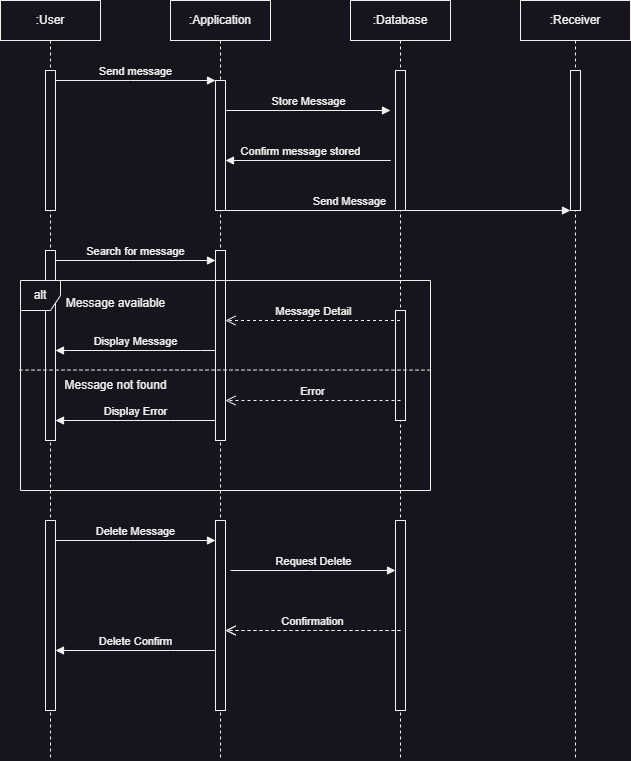

The diagram above was exported from draw.io. Its source (the exported page's mxGraphModel, read from the mxfile embedded in the PNG):
<mxGraphModel dx="1113" dy="566" grid="1" gridSize="10" guides="1" tooltips="1" connect="1" arrows="1" fold="1" page="1" pageScale="1" pageWidth="850" pageHeight="1100" math="0" shadow="0">
  <root>
    <mxCell id="0" />
    <mxCell id="1" parent="0" />
    <mxCell id="WLHLVPfwLbogeT9EPHkO-13" value="Send Message" style="html=1;verticalAlign=bottom;endArrow=block;edgeStyle=elbowEdgeStyle;elbow=vertical;curved=0;rounded=0;" parent="1" source="aM9ryv3xv72pqoxQDRHE-5" target="WLHLVPfwLbogeT9EPHkO-6" edge="1">
      <mxGeometry x="-0.2658" relative="1" as="geometry">
        <mxPoint x="460" y="230" as="sourcePoint" />
        <Array as="points">
          <mxPoint x="622.5" y="230" />
        </Array>
        <mxPoint x="625" y="230" as="targetPoint" />
        <mxPoint as="offset" />
      </mxGeometry>
    </mxCell>
    <mxCell id="aM9ryv3xv72pqoxQDRHE-1" value=":User" style="shape=umlLifeline;perimeter=lifelinePerimeter;whiteSpace=wrap;html=1;container=0;dropTarget=0;collapsible=0;recursiveResize=0;outlineConnect=0;portConstraint=eastwest;newEdgeStyle={&quot;edgeStyle&quot;:&quot;elbowEdgeStyle&quot;,&quot;elbow&quot;:&quot;vertical&quot;,&quot;curved&quot;:0,&quot;rounded&quot;:0};" parent="1" vertex="1">
      <mxGeometry x="50" y="40" width="100" height="760" as="geometry" />
    </mxCell>
    <mxCell id="aM9ryv3xv72pqoxQDRHE-2" value="" style="html=1;points=[];perimeter=orthogonalPerimeter;outlineConnect=0;targetShapes=umlLifeline;portConstraint=eastwest;newEdgeStyle={&quot;edgeStyle&quot;:&quot;elbowEdgeStyle&quot;,&quot;elbow&quot;:&quot;vertical&quot;,&quot;curved&quot;:0,&quot;rounded&quot;:0};" parent="aM9ryv3xv72pqoxQDRHE-1" vertex="1">
      <mxGeometry x="45" y="70" width="10" height="140" as="geometry" />
    </mxCell>
    <mxCell id="rhvB7x6sVBcCHNl0k6aQ-10" value="" style="html=1;points=[];perimeter=orthogonalPerimeter;outlineConnect=0;targetShapes=umlLifeline;portConstraint=eastwest;newEdgeStyle={&quot;edgeStyle&quot;:&quot;elbowEdgeStyle&quot;,&quot;elbow&quot;:&quot;vertical&quot;,&quot;curved&quot;:0,&quot;rounded&quot;:0};" parent="aM9ryv3xv72pqoxQDRHE-1" vertex="1">
      <mxGeometry x="45" y="250" width="10" height="190" as="geometry" />
    </mxCell>
    <mxCell id="rhvB7x6sVBcCHNl0k6aQ-24" value="" style="html=1;points=[];perimeter=orthogonalPerimeter;outlineConnect=0;targetShapes=umlLifeline;portConstraint=eastwest;newEdgeStyle={&quot;edgeStyle&quot;:&quot;elbowEdgeStyle&quot;,&quot;elbow&quot;:&quot;vertical&quot;,&quot;curved&quot;:0,&quot;rounded&quot;:0};" parent="aM9ryv3xv72pqoxQDRHE-1" vertex="1">
      <mxGeometry x="45" y="520" width="10" height="190" as="geometry" />
    </mxCell>
    <mxCell id="aM9ryv3xv72pqoxQDRHE-5" value=":Application" style="shape=umlLifeline;perimeter=lifelinePerimeter;whiteSpace=wrap;html=1;container=0;dropTarget=0;collapsible=0;recursiveResize=0;outlineConnect=0;portConstraint=eastwest;newEdgeStyle={&quot;edgeStyle&quot;:&quot;elbowEdgeStyle&quot;,&quot;elbow&quot;:&quot;vertical&quot;,&quot;curved&quot;:0,&quot;rounded&quot;:0};" parent="1" vertex="1">
      <mxGeometry x="220" y="40" width="100" height="760" as="geometry" />
    </mxCell>
    <mxCell id="aM9ryv3xv72pqoxQDRHE-6" value="" style="html=1;points=[];perimeter=orthogonalPerimeter;outlineConnect=0;targetShapes=umlLifeline;portConstraint=eastwest;newEdgeStyle={&quot;edgeStyle&quot;:&quot;elbowEdgeStyle&quot;,&quot;elbow&quot;:&quot;vertical&quot;,&quot;curved&quot;:0,&quot;rounded&quot;:0};" parent="aM9ryv3xv72pqoxQDRHE-5" vertex="1">
      <mxGeometry x="45" y="80" width="10" height="130" as="geometry" />
    </mxCell>
    <mxCell id="rhvB7x6sVBcCHNl0k6aQ-11" value="" style="html=1;points=[];perimeter=orthogonalPerimeter;outlineConnect=0;targetShapes=umlLifeline;portConstraint=eastwest;newEdgeStyle={&quot;edgeStyle&quot;:&quot;elbowEdgeStyle&quot;,&quot;elbow&quot;:&quot;vertical&quot;,&quot;curved&quot;:0,&quot;rounded&quot;:0};" parent="aM9ryv3xv72pqoxQDRHE-5" vertex="1">
      <mxGeometry x="45" y="250" width="10" height="190" as="geometry" />
    </mxCell>
    <mxCell id="rhvB7x6sVBcCHNl0k6aQ-25" value="" style="html=1;points=[];perimeter=orthogonalPerimeter;outlineConnect=0;targetShapes=umlLifeline;portConstraint=eastwest;newEdgeStyle={&quot;edgeStyle&quot;:&quot;elbowEdgeStyle&quot;,&quot;elbow&quot;:&quot;vertical&quot;,&quot;curved&quot;:0,&quot;rounded&quot;:0};" parent="aM9ryv3xv72pqoxQDRHE-5" vertex="1">
      <mxGeometry x="45" y="520" width="10" height="190" as="geometry" />
    </mxCell>
    <mxCell id="aM9ryv3xv72pqoxQDRHE-7" value="Send message" style="html=1;verticalAlign=bottom;endArrow=block;edgeStyle=elbowEdgeStyle;elbow=vertical;curved=0;rounded=0;" parent="1" source="aM9ryv3xv72pqoxQDRHE-2" target="aM9ryv3xv72pqoxQDRHE-6" edge="1">
      <mxGeometry relative="1" as="geometry">
        <mxPoint x="195" y="130" as="sourcePoint" />
        <Array as="points">
          <mxPoint x="180" y="120" />
        </Array>
      </mxGeometry>
    </mxCell>
    <mxCell id="WLHLVPfwLbogeT9EPHkO-1" value=":Database" style="shape=umlLifeline;perimeter=lifelinePerimeter;whiteSpace=wrap;html=1;container=0;dropTarget=0;collapsible=0;recursiveResize=0;outlineConnect=0;portConstraint=eastwest;newEdgeStyle={&quot;edgeStyle&quot;:&quot;elbowEdgeStyle&quot;,&quot;elbow&quot;:&quot;vertical&quot;,&quot;curved&quot;:0,&quot;rounded&quot;:0};" parent="1" vertex="1">
      <mxGeometry x="400" y="40" width="100" height="760" as="geometry" />
    </mxCell>
    <mxCell id="WLHLVPfwLbogeT9EPHkO-2" value="" style="html=1;points=[];perimeter=orthogonalPerimeter;outlineConnect=0;targetShapes=umlLifeline;portConstraint=eastwest;newEdgeStyle={&quot;edgeStyle&quot;:&quot;elbowEdgeStyle&quot;,&quot;elbow&quot;:&quot;vertical&quot;,&quot;curved&quot;:0,&quot;rounded&quot;:0};" parent="WLHLVPfwLbogeT9EPHkO-1" vertex="1">
      <mxGeometry x="45" y="70" width="10" height="140" as="geometry" />
    </mxCell>
    <mxCell id="rhvB7x6sVBcCHNl0k6aQ-26" value="" style="html=1;points=[];perimeter=orthogonalPerimeter;outlineConnect=0;targetShapes=umlLifeline;portConstraint=eastwest;newEdgeStyle={&quot;edgeStyle&quot;:&quot;elbowEdgeStyle&quot;,&quot;elbow&quot;:&quot;vertical&quot;,&quot;curved&quot;:0,&quot;rounded&quot;:0};" parent="WLHLVPfwLbogeT9EPHkO-1" vertex="1">
      <mxGeometry x="45" y="520" width="10" height="190" as="geometry" />
    </mxCell>
    <mxCell id="rhvB7x6sVBcCHNl0k6aQ-28" value="" style="html=1;points=[];perimeter=orthogonalPerimeter;outlineConnect=0;targetShapes=umlLifeline;portConstraint=eastwest;newEdgeStyle={&quot;edgeStyle&quot;:&quot;elbowEdgeStyle&quot;,&quot;elbow&quot;:&quot;vertical&quot;,&quot;curved&quot;:0,&quot;rounded&quot;:0};" parent="WLHLVPfwLbogeT9EPHkO-1" vertex="1">
      <mxGeometry x="45" y="310" width="10" height="110" as="geometry" />
    </mxCell>
    <mxCell id="WLHLVPfwLbogeT9EPHkO-5" value=":Receiver" style="shape=umlLifeline;perimeter=lifelinePerimeter;whiteSpace=wrap;html=1;container=0;dropTarget=0;collapsible=0;recursiveResize=0;outlineConnect=0;portConstraint=eastwest;newEdgeStyle={&quot;edgeStyle&quot;:&quot;elbowEdgeStyle&quot;,&quot;elbow&quot;:&quot;vertical&quot;,&quot;curved&quot;:0,&quot;rounded&quot;:0};" parent="1" vertex="1">
      <mxGeometry x="570" y="40" width="110" height="760" as="geometry" />
    </mxCell>
    <mxCell id="WLHLVPfwLbogeT9EPHkO-6" value="" style="html=1;points=[];perimeter=orthogonalPerimeter;outlineConnect=0;targetShapes=umlLifeline;portConstraint=eastwest;newEdgeStyle={&quot;edgeStyle&quot;:&quot;elbowEdgeStyle&quot;,&quot;elbow&quot;:&quot;vertical&quot;,&quot;curved&quot;:0,&quot;rounded&quot;:0};" parent="WLHLVPfwLbogeT9EPHkO-5" vertex="1">
      <mxGeometry x="50" y="70" width="10" height="140" as="geometry" />
    </mxCell>
    <mxCell id="WLHLVPfwLbogeT9EPHkO-11" value="Store Message" style="html=1;verticalAlign=bottom;endArrow=block;edgeStyle=elbowEdgeStyle;elbow=vertical;curved=0;rounded=0;" parent="1" source="aM9ryv3xv72pqoxQDRHE-6" edge="1">
      <mxGeometry relative="1" as="geometry">
        <mxPoint x="290" y="150" as="sourcePoint" />
        <Array as="points">
          <mxPoint x="355" y="150" />
        </Array>
        <mxPoint x="440" y="150" as="targetPoint" />
      </mxGeometry>
    </mxCell>
    <mxCell id="WLHLVPfwLbogeT9EPHkO-12" value="Confirm message stored" style="html=1;verticalAlign=bottom;endArrow=block;edgeStyle=elbowEdgeStyle;elbow=vertical;curved=0;rounded=0;" parent="1" target="aM9ryv3xv72pqoxQDRHE-6" edge="1">
      <mxGeometry x="0.4737" relative="1" as="geometry">
        <mxPoint x="320" y="200" as="sourcePoint" />
        <Array as="points">
          <mxPoint x="440" y="200" />
        </Array>
        <mxPoint x="495" y="200" as="targetPoint" />
        <mxPoint as="offset" />
      </mxGeometry>
    </mxCell>
    <mxCell id="rhvB7x6sVBcCHNl0k6aQ-1" value="Search for message" style="html=1;verticalAlign=bottom;endArrow=block;edgeStyle=elbowEdgeStyle;elbow=vertical;curved=0;rounded=0;" parent="1" source="rhvB7x6sVBcCHNl0k6aQ-10" edge="1">
      <mxGeometry relative="1" as="geometry">
        <mxPoint x="120" y="300" as="sourcePoint" />
        <Array as="points">
          <mxPoint x="180" y="300" />
        </Array>
        <mxPoint x="265" y="300" as="targetPoint" />
      </mxGeometry>
    </mxCell>
    <mxCell id="rhvB7x6sVBcCHNl0k6aQ-2" value="Display Message" style="html=1;verticalAlign=bottom;endArrow=block;edgeStyle=elbowEdgeStyle;elbow=horizontal;curved=0;rounded=0;" parent="1" source="rhvB7x6sVBcCHNl0k6aQ-11" target="rhvB7x6sVBcCHNl0k6aQ-10" edge="1">
      <mxGeometry relative="1" as="geometry">
        <mxPoint x="260" y="440" as="sourcePoint" />
        <Array as="points">
          <mxPoint x="250" y="390" />
          <mxPoint x="220" y="390" />
          <mxPoint x="240" y="440" />
        </Array>
        <mxPoint x="120" y="440" as="targetPoint" />
      </mxGeometry>
    </mxCell>
    <mxCell id="rhvB7x6sVBcCHNl0k6aQ-13" value="alt" style="shape=umlFrame;whiteSpace=wrap;html=1;pointerEvents=0;recursiveResize=0;container=1;collapsible=0;width=40;height=30;" parent="1" vertex="1">
      <mxGeometry x="70" y="320" width="410" height="210" as="geometry" />
    </mxCell>
    <mxCell id="rhvB7x6sVBcCHNl0k6aQ-12" value="" style="endArrow=none;dashed=1;html=1;rounded=0;entryX=1.01;entryY=0.529;entryDx=0;entryDy=0;entryPerimeter=0;exitX=0.005;exitY=0.529;exitDx=0;exitDy=0;exitPerimeter=0;" parent="rhvB7x6sVBcCHNl0k6aQ-13" edge="1">
      <mxGeometry width="50" height="50" relative="1" as="geometry">
        <mxPoint x="-1.0200000000000387" y="89.59000000000003" as="sourcePoint" />
        <mxPoint x="411.0299999999999" y="89.59000000000003" as="targetPoint" />
        <Array as="points">
          <mxPoint x="86.93" y="89.5" />
        </Array>
      </mxGeometry>
    </mxCell>
    <mxCell id="rhvB7x6sVBcCHNl0k6aQ-14" value="Message available" style="text;html=1;align=center;verticalAlign=middle;resizable=0;points=[];autosize=1;strokeColor=none;fillColor=none;" parent="rhvB7x6sVBcCHNl0k6aQ-13" vertex="1">
      <mxGeometry x="35" y="8" width="120" height="30" as="geometry" />
    </mxCell>
    <mxCell id="rhvB7x6sVBcCHNl0k6aQ-15" value="Message not found" style="text;html=1;align=center;verticalAlign=middle;resizable=0;points=[];autosize=1;strokeColor=none;fillColor=none;" parent="rhvB7x6sVBcCHNl0k6aQ-13" vertex="1">
      <mxGeometry x="30" y="90" width="130" height="30" as="geometry" />
    </mxCell>
    <mxCell id="rhvB7x6sVBcCHNl0k6aQ-16" value="Error" style="html=1;verticalAlign=bottom;endArrow=open;dashed=1;endSize=8;curved=0;rounded=0;" parent="rhvB7x6sVBcCHNl0k6aQ-13" edge="1">
      <mxGeometry relative="1" as="geometry">
        <mxPoint x="380" y="120" as="sourcePoint" />
        <mxPoint x="205" y="120" as="targetPoint" />
        <Array as="points" />
      </mxGeometry>
    </mxCell>
    <mxCell id="rhvB7x6sVBcCHNl0k6aQ-17" value="Display Error" style="html=1;verticalAlign=bottom;endArrow=block;edgeStyle=elbowEdgeStyle;elbow=vertical;curved=0;rounded=0;" parent="rhvB7x6sVBcCHNl0k6aQ-13" edge="1">
      <mxGeometry relative="1" as="geometry">
        <mxPoint x="195" y="140" as="sourcePoint" />
        <Array as="points">
          <mxPoint x="150" y="140" />
          <mxPoint x="170" y="190" />
        </Array>
        <mxPoint x="35" y="140" as="targetPoint" />
      </mxGeometry>
    </mxCell>
    <mxCell id="rhvB7x6sVBcCHNl0k6aQ-4" value="Message Detail" style="html=1;verticalAlign=bottom;endArrow=open;dashed=1;endSize=8;curved=0;rounded=0;" parent="rhvB7x6sVBcCHNl0k6aQ-13" edge="1">
      <mxGeometry relative="1" as="geometry">
        <mxPoint x="379.5" y="40" as="sourcePoint" />
        <mxPoint x="205" y="40" as="targetPoint" />
        <Array as="points">
          <mxPoint x="340" y="40" />
        </Array>
      </mxGeometry>
    </mxCell>
    <mxCell id="rhvB7x6sVBcCHNl0k6aQ-18" value="Delete Message" style="html=1;verticalAlign=bottom;endArrow=block;edgeStyle=elbowEdgeStyle;elbow=vertical;curved=0;rounded=0;" parent="1" source="rhvB7x6sVBcCHNl0k6aQ-24" edge="1">
      <mxGeometry relative="1" as="geometry">
        <mxPoint x="110" y="580" as="sourcePoint" />
        <Array as="points">
          <mxPoint x="180" y="580" />
        </Array>
        <mxPoint x="265" y="580" as="targetPoint" />
      </mxGeometry>
    </mxCell>
    <mxCell id="rhvB7x6sVBcCHNl0k6aQ-20" value="Request Delete" style="html=1;verticalAlign=bottom;endArrow=block;edgeStyle=elbowEdgeStyle;elbow=vertical;curved=0;rounded=0;" parent="1" edge="1">
      <mxGeometry relative="1" as="geometry">
        <mxPoint x="280" y="610" as="sourcePoint" />
        <Array as="points">
          <mxPoint x="360" y="610" />
        </Array>
        <mxPoint x="445" y="610" as="targetPoint" />
      </mxGeometry>
    </mxCell>
    <mxCell id="rhvB7x6sVBcCHNl0k6aQ-21" value="Error" style="html=1;verticalAlign=bottom;endArrow=open;dashed=1;endSize=8;curved=0;rounded=0;" parent="1" edge="1">
      <mxGeometry relative="1" as="geometry">
        <mxPoint x="450" y="670" as="sourcePoint" />
        <mxPoint x="275" y="670" as="targetPoint" />
        <Array as="points" />
      </mxGeometry>
    </mxCell>
    <mxCell id="rhvB7x6sVBcCHNl0k6aQ-22" value="Confirmation" style="html=1;verticalAlign=bottom;endArrow=open;dashed=1;endSize=8;curved=0;rounded=0;" parent="1" edge="1">
      <mxGeometry relative="1" as="geometry">
        <mxPoint x="450" y="670" as="sourcePoint" />
        <mxPoint x="275" y="670" as="targetPoint" />
        <Array as="points" />
      </mxGeometry>
    </mxCell>
    <mxCell id="rhvB7x6sVBcCHNl0k6aQ-23" value="Delete Confirm" style="html=1;verticalAlign=bottom;endArrow=block;edgeStyle=elbowEdgeStyle;elbow=vertical;curved=0;rounded=0;" parent="1" edge="1">
      <mxGeometry relative="1" as="geometry">
        <mxPoint x="265" y="690" as="sourcePoint" />
        <Array as="points">
          <mxPoint x="220" y="690" />
          <mxPoint x="240" y="740" />
        </Array>
        <mxPoint x="105" y="690" as="targetPoint" />
      </mxGeometry>
    </mxCell>
  </root>
</mxGraphModel>